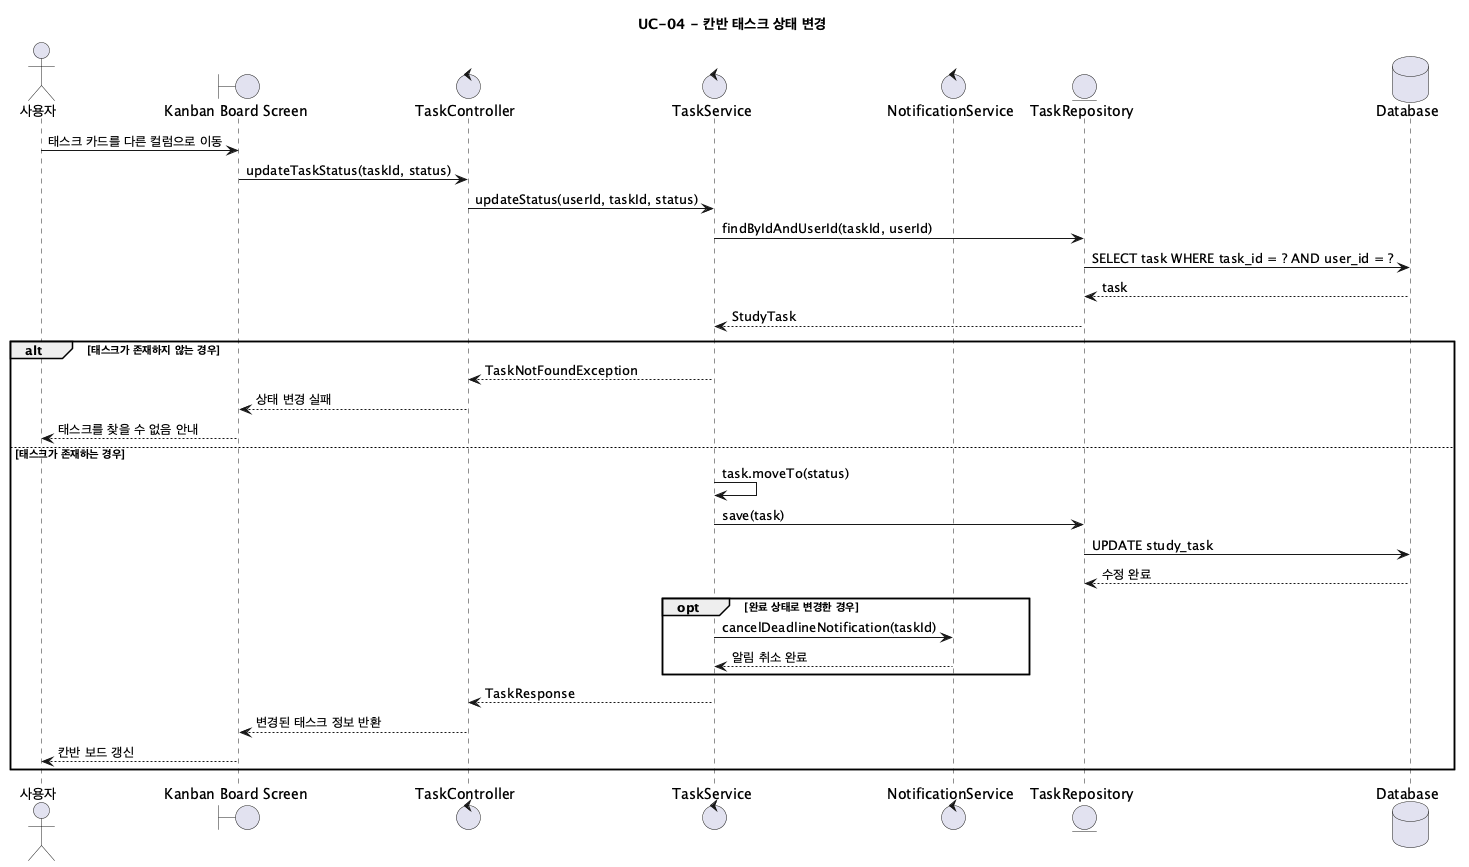

The diagram above was rendered by PlantUML. Its source (embedded in the PNG):
@startuml UC04_UpdateTaskStatus
title UC-04 - 칸반 태스크 상태 변경

actor "사용자" as User
boundary "Kanban Board Screen" as UI
control "TaskController" as TaskController
control "TaskService" as TaskService
control "NotificationService" as NotificationService
entity "TaskRepository" as TaskRepository
database "Database" as DB

User -> UI: 태스크 카드를 다른 컬럼으로 이동
UI -> TaskController: updateTaskStatus(taskId, status)
TaskController -> TaskService: updateStatus(userId, taskId, status)
TaskService -> TaskRepository: findByIdAndUserId(taskId, userId)
TaskRepository -> DB: SELECT task WHERE task_id = ? AND user_id = ?
DB --> TaskRepository: task
TaskRepository --> TaskService: StudyTask

alt 태스크가 존재하지 않는 경우
  TaskService --> TaskController: TaskNotFoundException
  TaskController --> UI: 상태 변경 실패
  UI --> User: 태스크를 찾을 수 없음 안내
else 태스크가 존재하는 경우
  TaskService -> TaskService: task.moveTo(status)
  TaskService -> TaskRepository: save(task)
  TaskRepository -> DB: UPDATE study_task
  DB --> TaskRepository: 수정 완료

  opt 완료 상태로 변경한 경우
    TaskService -> NotificationService: cancelDeadlineNotification(taskId)
    NotificationService --> TaskService: 알림 취소 완료
  end

  TaskService --> TaskController: TaskResponse
  TaskController --> UI: 변경된 태스크 정보 반환
  UI --> User: 칸반 보드 갱신
end

@enduml